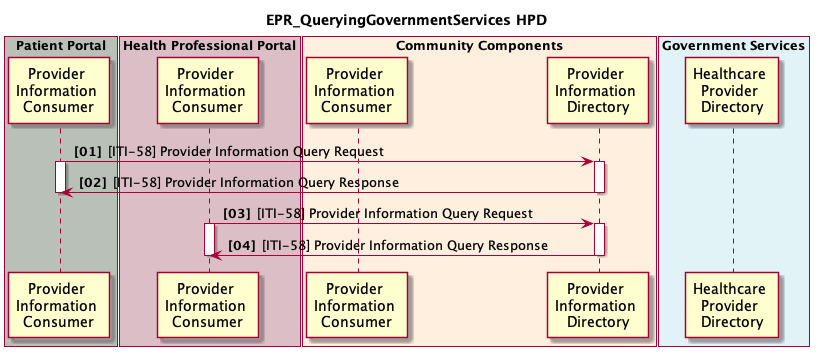

The diagram above was rendered by PlantUML. Its source (embedded in the PNG):
@startuml
skinparam Padding 1
autonumber 1 1 "<b>[00]"

title EPR_QueryingGovernmentServices HPD

box "Patient Portal" #B9C0B8
	participant pp_hpd_provider_info_consumer as "Provider \nInformation \nConsumer"
end box

box "Health Professional Portal" #DCBEC7
	participant ps_hpd_provider_info_consumer as "Provider \nInformation \nConsumer"
end box

box "Community Components" #FFEFDE
	participant cc_hpd_provider_info_consumer as "Provider \nInformation \nConsumer"
	participant cc_hpd_provider_info_directory as "Provider \nInformation \nDirectory"
end box

box "Government Services" #E2F3F8
	participant gs_hpd as "Healthcare \nProvider \nDirectory"
end box

pp_hpd_provider_info_consumer -> cc_hpd_provider_info_directory : [ITI-58] Provider Information Query Request
activate pp_hpd_provider_info_consumer
activate cc_hpd_provider_info_directory
pp_hpd_provider_info_consumer <- cc_hpd_provider_info_directory : [ITI-58] Provider Information Query Response
deactivate cc_hpd_provider_info_directory
deactivate pp_hpd_provider_info_consumer

ps_hpd_provider_info_consumer -> cc_hpd_provider_info_directory : [ITI-58] Provider Information Query Request
activate ps_hpd_provider_info_consumer
activate cc_hpd_provider_info_directory
ps_hpd_provider_info_consumer <- cc_hpd_provider_info_directory : [ITI-58] Provider Information Query Response
deactivate cc_hpd_provider_info_directory
deactivate ps_hpd_provider_info_consumer



@enduml